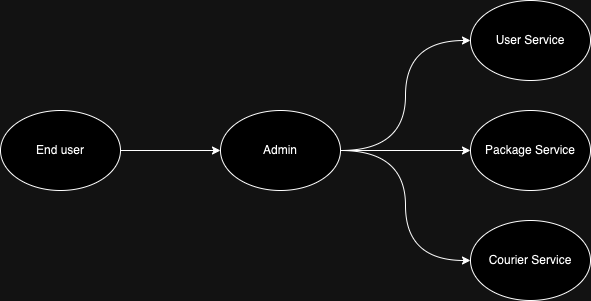

The diagram above was exported from draw.io. Its source (the exported page's mxGraphModel, read from the mxfile embedded in the PNG):
<mxGraphModel dx="954" dy="582" grid="1" gridSize="10" guides="1" tooltips="1" connect="1" arrows="1" fold="1" page="1" pageScale="1" pageWidth="850" pageHeight="1100" math="0" shadow="0">
  <root>
    <mxCell id="0" />
    <mxCell id="1" parent="0" />
    <mxCell id="kVYBhtO75NUdm_vEbdGH-6" style="edgeStyle=orthogonalEdgeStyle;rounded=0;orthogonalLoop=1;jettySize=auto;html=1;" edge="1" parent="1" source="kVYBhtO75NUdm_vEbdGH-1" target="kVYBhtO75NUdm_vEbdGH-2">
      <mxGeometry relative="1" as="geometry" />
    </mxCell>
    <mxCell id="kVYBhtO75NUdm_vEbdGH-1" value="End user" style="ellipse;whiteSpace=wrap;html=1;" vertex="1" parent="1">
      <mxGeometry x="160" y="190" width="120" height="80" as="geometry" />
    </mxCell>
    <mxCell id="kVYBhtO75NUdm_vEbdGH-7" style="edgeStyle=orthogonalEdgeStyle;rounded=0;orthogonalLoop=1;jettySize=auto;html=1;entryX=0;entryY=0.5;entryDx=0;entryDy=0;curved=1;" edge="1" parent="1" source="kVYBhtO75NUdm_vEbdGH-2" target="kVYBhtO75NUdm_vEbdGH-3">
      <mxGeometry relative="1" as="geometry" />
    </mxCell>
    <mxCell id="kVYBhtO75NUdm_vEbdGH-8" style="edgeStyle=orthogonalEdgeStyle;rounded=0;orthogonalLoop=1;jettySize=auto;html=1;entryX=0;entryY=0.5;entryDx=0;entryDy=0;curved=1;" edge="1" parent="1" source="kVYBhtO75NUdm_vEbdGH-2" target="kVYBhtO75NUdm_vEbdGH-4">
      <mxGeometry relative="1" as="geometry" />
    </mxCell>
    <mxCell id="kVYBhtO75NUdm_vEbdGH-9" style="edgeStyle=orthogonalEdgeStyle;rounded=0;orthogonalLoop=1;jettySize=auto;html=1;entryX=0;entryY=0.5;entryDx=0;entryDy=0;curved=1;" edge="1" parent="1" source="kVYBhtO75NUdm_vEbdGH-2" target="kVYBhtO75NUdm_vEbdGH-5">
      <mxGeometry relative="1" as="geometry" />
    </mxCell>
    <mxCell id="kVYBhtO75NUdm_vEbdGH-2" value="Admin" style="ellipse;whiteSpace=wrap;html=1;" vertex="1" parent="1">
      <mxGeometry x="380" y="190" width="120" height="80" as="geometry" />
    </mxCell>
    <mxCell id="kVYBhtO75NUdm_vEbdGH-3" value="User Service" style="ellipse;whiteSpace=wrap;html=1;" vertex="1" parent="1">
      <mxGeometry x="630" y="80" width="120" height="80" as="geometry" />
    </mxCell>
    <mxCell id="kVYBhtO75NUdm_vEbdGH-4" value="Package Service" style="ellipse;whiteSpace=wrap;html=1;" vertex="1" parent="1">
      <mxGeometry x="630" y="190" width="120" height="80" as="geometry" />
    </mxCell>
    <mxCell id="kVYBhtO75NUdm_vEbdGH-5" value="Courier Service" style="ellipse;whiteSpace=wrap;html=1;" vertex="1" parent="1">
      <mxGeometry x="630" y="300" width="120" height="80" as="geometry" />
    </mxCell>
  </root>
</mxGraphModel>